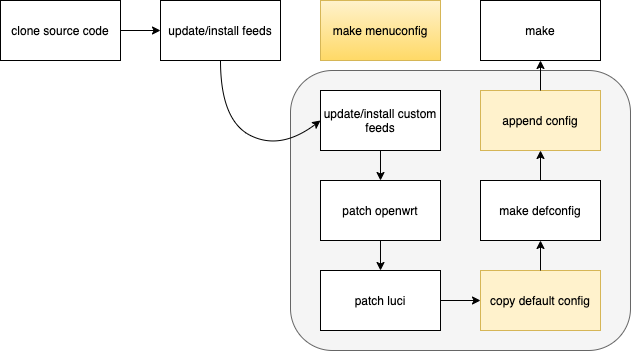

The diagram above was exported from draw.io. Its source (the exported page's mxGraphModel, read from the mxfile embedded in the PNG):
<mxGraphModel dx="888" dy="513" grid="1" gridSize="10" guides="1" tooltips="1" connect="1" arrows="1" fold="1" page="1" pageScale="1" pageWidth="827" pageHeight="1169" background="#ffffff" math="0" shadow="1">
  <root>
    <mxCell id="0" />
    <mxCell id="1" parent="0" />
    <mxCell id="23" value="" style="rounded=1;whiteSpace=wrap;html=1;fillColor=#f5f5f5;strokeColor=#666666;fontColor=#333333;" parent="1" vertex="1">
      <mxGeometry x="330" y="270" width="340" height="280" as="geometry" />
    </mxCell>
    <mxCell id="2" value="clone source code" style="rounded=0;whiteSpace=wrap;html=1;" parent="1" vertex="1">
      <mxGeometry x="40" y="200" width="120" height="60" as="geometry" />
    </mxCell>
    <mxCell id="3" value="update/install feeds" style="rounded=0;whiteSpace=wrap;html=1;" parent="1" vertex="1">
      <mxGeometry x="200" y="200" width="120" height="60" as="geometry" />
    </mxCell>
    <mxCell id="4" value="make menuconfig" style="rounded=0;whiteSpace=wrap;html=1;fillColor=#fff2cc;strokeColor=#d6b656;gradientColor=#ffd966;" parent="1" vertex="1">
      <mxGeometry x="360" y="200" width="120" height="60" as="geometry" />
    </mxCell>
    <mxCell id="5" value="make" style="rounded=0;whiteSpace=wrap;html=1;" parent="1" vertex="1">
      <mxGeometry x="520" y="200" width="120" height="60" as="geometry" />
    </mxCell>
    <mxCell id="6" value="" style="endArrow=classic;html=1;exitX=1;exitY=0.5;exitDx=0;exitDy=0;" parent="1" source="2" target="3" edge="1">
      <mxGeometry width="50" height="50" relative="1" as="geometry">
        <mxPoint x="380" y="420" as="sourcePoint" />
        <mxPoint x="430" y="370" as="targetPoint" />
      </mxGeometry>
    </mxCell>
    <mxCell id="9" value="update/install custom feeds" style="rounded=0;whiteSpace=wrap;html=1;" parent="1" vertex="1">
      <mxGeometry x="360" y="290" width="120" height="60" as="geometry" />
    </mxCell>
    <mxCell id="11" value="patch openwrt" style="rounded=0;whiteSpace=wrap;html=1;" parent="1" vertex="1">
      <mxGeometry x="360" y="380" width="120" height="60" as="geometry" />
    </mxCell>
    <mxCell id="12" value="patch luci" style="rounded=0;whiteSpace=wrap;html=1;" parent="1" vertex="1">
      <mxGeometry x="360" y="470" width="120" height="60" as="geometry" />
    </mxCell>
    <mxCell id="13" value="copy default config" style="rounded=0;whiteSpace=wrap;html=1;fillColor=#fff2cc;strokeColor=#d6b656;" parent="1" vertex="1">
      <mxGeometry x="520" y="470" width="120" height="60" as="geometry" />
    </mxCell>
    <mxCell id="14" value="make defconfig" style="rounded=0;whiteSpace=wrap;html=1;" parent="1" vertex="1">
      <mxGeometry x="520" y="380" width="120" height="60" as="geometry" />
    </mxCell>
    <mxCell id="15" value="append config" style="rounded=0;whiteSpace=wrap;html=1;fillColor=#fff2cc;strokeColor=#d6b656;" parent="1" vertex="1">
      <mxGeometry x="520" y="290" width="120" height="60" as="geometry" />
    </mxCell>
    <mxCell id="16" value="" style="endArrow=classic;html=1;entryX=0.5;entryY=0;entryDx=0;entryDy=0;exitX=0.5;exitY=1;exitDx=0;exitDy=0;" parent="1" source="9" target="11" edge="1">
      <mxGeometry width="50" height="50" relative="1" as="geometry">
        <mxPoint x="230" y="550" as="sourcePoint" />
        <mxPoint x="280" y="500" as="targetPoint" />
      </mxGeometry>
    </mxCell>
    <mxCell id="17" value="" style="curved=1;endArrow=classic;html=1;entryX=0;entryY=0.5;entryDx=0;entryDy=0;" parent="1" source="3" target="9" edge="1">
      <mxGeometry width="50" height="50" relative="1" as="geometry">
        <mxPoint x="230" y="430" as="sourcePoint" />
        <mxPoint x="280" y="380" as="targetPoint" />
        <Array as="points">
          <mxPoint x="260" y="320" />
          <mxPoint x="320" y="350" />
        </Array>
      </mxGeometry>
    </mxCell>
    <mxCell id="18" value="" style="endArrow=classic;html=1;entryX=0.5;entryY=0;entryDx=0;entryDy=0;exitX=0.5;exitY=1;exitDx=0;exitDy=0;" parent="1" source="11" target="12" edge="1">
      <mxGeometry width="50" height="50" relative="1" as="geometry">
        <mxPoint x="240" y="540" as="sourcePoint" />
        <mxPoint x="290" y="490" as="targetPoint" />
      </mxGeometry>
    </mxCell>
    <mxCell id="19" value="" style="endArrow=classic;html=1;entryX=0;entryY=0.5;entryDx=0;entryDy=0;entryPerimeter=0;exitX=1;exitY=0.5;exitDx=0;exitDy=0;" parent="1" source="12" target="13" edge="1">
      <mxGeometry width="50" height="50" relative="1" as="geometry">
        <mxPoint x="430" y="630" as="sourcePoint" />
        <mxPoint x="480" y="580" as="targetPoint" />
      </mxGeometry>
    </mxCell>
    <mxCell id="20" value="" style="endArrow=classic;html=1;entryX=0.5;entryY=1;entryDx=0;entryDy=0;" parent="1" source="13" target="14" edge="1">
      <mxGeometry width="50" height="50" relative="1" as="geometry">
        <mxPoint x="560" y="650" as="sourcePoint" />
        <mxPoint x="610" y="600" as="targetPoint" />
      </mxGeometry>
    </mxCell>
    <mxCell id="21" value="" style="endArrow=classic;html=1;entryX=0.5;entryY=1;entryDx=0;entryDy=0;exitX=0.5;exitY=0;exitDx=0;exitDy=0;" parent="1" source="14" target="15" edge="1">
      <mxGeometry width="50" height="50" relative="1" as="geometry">
        <mxPoint x="530" y="660" as="sourcePoint" />
        <mxPoint x="580" y="610" as="targetPoint" />
      </mxGeometry>
    </mxCell>
    <mxCell id="22" value="" style="endArrow=classic;html=1;entryX=0.5;entryY=1;entryDx=0;entryDy=0;" parent="1" target="5" edge="1">
      <mxGeometry width="50" height="50" relative="1" as="geometry">
        <mxPoint x="580" y="290" as="sourcePoint" />
        <mxPoint x="600" y="610" as="targetPoint" />
      </mxGeometry>
    </mxCell>
  </root>
</mxGraphModel>